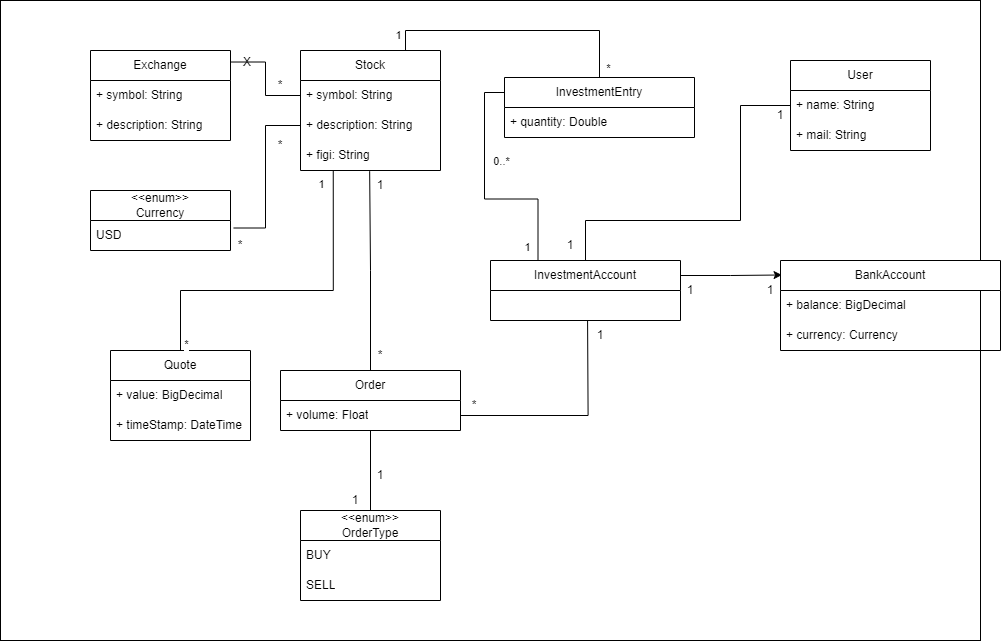

The diagram above was exported from draw.io. Its source (the exported page's mxGraphModel, read from the mxfile embedded in the PNG):
<mxGraphModel dx="400" dy="376" grid="1" gridSize="10" guides="1" tooltips="1" connect="1" arrows="1" fold="1" page="0" pageScale="1" pageWidth="827" pageHeight="1169" math="0" shadow="0">
  <root>
    <mxCell id="0" />
    <mxCell id="1" parent="0" />
    <mxCell id="GFLTo3d661KUQCDkYwe_-1" value="" style="rounded=0;whiteSpace=wrap;html=1;" parent="1" vertex="1">
      <mxGeometry x="-60" y="10" width="980" height="640" as="geometry" />
    </mxCell>
    <mxCell id="94" style="edgeStyle=orthogonalEdgeStyle;rounded=0;orthogonalLoop=1;jettySize=auto;html=1;entryX=0.5;entryY=0;entryDx=0;entryDy=0;exitX=0.75;exitY=0;exitDx=0;exitDy=0;endArrow=none;endFill=0;" parent="1" source="2" target="88" edge="1">
      <mxGeometry relative="1" as="geometry" />
    </mxCell>
    <mxCell id="95" value="1" style="edgeLabel;html=1;align=center;verticalAlign=middle;resizable=0;points=[];" parent="94" vertex="1" connectable="0">
      <mxGeometry x="-0.8758" y="2" relative="1" as="geometry">
        <mxPoint x="-6" as="offset" />
      </mxGeometry>
    </mxCell>
    <mxCell id="96" value="*" style="edgeLabel;html=1;align=center;verticalAlign=middle;resizable=0;points=[];" parent="94" vertex="1" connectable="0">
      <mxGeometry x="0.9068" relative="1" as="geometry">
        <mxPoint x="8" y="2" as="offset" />
      </mxGeometry>
    </mxCell>
    <mxCell id="2" value="Stock" style="swimlane;fontStyle=0;childLayout=stackLayout;horizontal=1;startSize=30;horizontalStack=0;resizeParent=1;resizeParentMax=0;resizeLast=0;collapsible=1;marginBottom=0;whiteSpace=wrap;html=1;" parent="1" vertex="1">
      <mxGeometry x="240" y="60" width="140" height="120" as="geometry" />
    </mxCell>
    <mxCell id="3" value="+ symbol: String" style="text;strokeColor=none;fillColor=none;align=left;verticalAlign=middle;spacingLeft=4;spacingRight=4;overflow=hidden;points=[[0,0.5],[1,0.5]];portConstraint=eastwest;rotatable=0;whiteSpace=wrap;html=1;" parent="2" vertex="1">
      <mxGeometry y="30" width="140" height="30" as="geometry" />
    </mxCell>
    <mxCell id="10" value="+ description: String" style="text;strokeColor=none;fillColor=none;align=left;verticalAlign=middle;spacingLeft=4;spacingRight=4;overflow=hidden;points=[[0,0.5],[1,0.5]];portConstraint=eastwest;rotatable=0;whiteSpace=wrap;html=1;" parent="2" vertex="1">
      <mxGeometry y="60" width="140" height="30" as="geometry" />
    </mxCell>
    <mxCell id="5" value="+ figi: String" style="text;strokeColor=none;fillColor=none;align=left;verticalAlign=middle;spacingLeft=4;spacingRight=4;overflow=hidden;points=[[0,0.5],[1,0.5]];portConstraint=eastwest;rotatable=0;whiteSpace=wrap;html=1;" parent="2" vertex="1">
      <mxGeometry y="90" width="140" height="30" as="geometry" />
    </mxCell>
    <mxCell id="6" value="&amp;lt;&amp;lt;enum&amp;gt;&amp;gt;&lt;br&gt;Currency" style="swimlane;fontStyle=0;childLayout=stackLayout;horizontal=1;startSize=30;horizontalStack=0;resizeParent=1;resizeParentMax=0;resizeLast=0;collapsible=1;marginBottom=0;whiteSpace=wrap;html=1;" parent="1" vertex="1">
      <mxGeometry x="30" y="200" width="140" height="60" as="geometry" />
    </mxCell>
    <mxCell id="7" value="USD" style="text;strokeColor=none;fillColor=none;align=left;verticalAlign=middle;spacingLeft=4;spacingRight=4;overflow=hidden;points=[[0,0.5],[1,0.5]];portConstraint=eastwest;rotatable=0;whiteSpace=wrap;html=1;" parent="6" vertex="1">
      <mxGeometry y="30" width="140" height="30" as="geometry" />
    </mxCell>
    <mxCell id="11" value="InvestmentAccount" style="swimlane;fontStyle=0;childLayout=stackLayout;horizontal=1;startSize=30;horizontalStack=0;resizeParent=1;resizeParentMax=0;resizeLast=0;collapsible=1;marginBottom=0;whiteSpace=wrap;html=1;" parent="1" vertex="1">
      <mxGeometry x="430" y="270" width="190" height="60" as="geometry" />
    </mxCell>
    <mxCell id="20" value="Exchange" style="swimlane;fontStyle=0;childLayout=stackLayout;horizontal=1;startSize=30;horizontalStack=0;resizeParent=1;resizeParentMax=0;resizeLast=0;collapsible=1;marginBottom=0;whiteSpace=wrap;html=1;" parent="1" vertex="1">
      <mxGeometry x="30" y="60" width="140" height="90" as="geometry" />
    </mxCell>
    <mxCell id="21" value="+ symbol: String" style="text;strokeColor=none;fillColor=none;align=left;verticalAlign=middle;spacingLeft=4;spacingRight=4;overflow=hidden;points=[[0,0.5],[1,0.5]];portConstraint=eastwest;rotatable=0;whiteSpace=wrap;html=1;" parent="20" vertex="1">
      <mxGeometry y="30" width="140" height="30" as="geometry" />
    </mxCell>
    <mxCell id="22" value="+ description: String" style="text;strokeColor=none;fillColor=none;align=left;verticalAlign=middle;spacingLeft=4;spacingRight=4;overflow=hidden;points=[[0,0.5],[1,0.5]];portConstraint=eastwest;rotatable=0;whiteSpace=wrap;html=1;" parent="20" vertex="1">
      <mxGeometry y="60" width="140" height="30" as="geometry" />
    </mxCell>
    <mxCell id="25" value="BankAccount" style="swimlane;fontStyle=0;childLayout=stackLayout;horizontal=1;startSize=30;horizontalStack=0;resizeParent=1;resizeParentMax=0;resizeLast=0;collapsible=1;marginBottom=0;whiteSpace=wrap;html=1;" parent="1" vertex="1">
      <mxGeometry x="720" y="270" width="220" height="90" as="geometry" />
    </mxCell>
    <mxCell id="27" value="+ balance: BigDecimal" style="text;strokeColor=none;fillColor=none;align=left;verticalAlign=middle;spacingLeft=4;spacingRight=4;overflow=hidden;points=[[0,0.5],[1,0.5]];portConstraint=eastwest;rotatable=0;whiteSpace=wrap;html=1;" parent="25" vertex="1">
      <mxGeometry y="30" width="220" height="30" as="geometry" />
    </mxCell>
    <mxCell id="28" value="+ currency: Currency" style="text;strokeColor=none;fillColor=none;align=left;verticalAlign=middle;spacingLeft=4;spacingRight=4;overflow=hidden;points=[[0,0.5],[1,0.5]];portConstraint=eastwest;rotatable=0;whiteSpace=wrap;html=1;" parent="25" vertex="1">
      <mxGeometry y="60" width="220" height="30" as="geometry" />
    </mxCell>
    <mxCell id="30" value="Order" style="swimlane;fontStyle=0;childLayout=stackLayout;horizontal=1;startSize=30;horizontalStack=0;resizeParent=1;resizeParentMax=0;resizeLast=0;collapsible=1;marginBottom=0;whiteSpace=wrap;html=1;" parent="1" vertex="1">
      <mxGeometry x="220" y="380" width="180" height="60" as="geometry" />
    </mxCell>
    <mxCell id="37" value="+ volume: Float" style="text;strokeColor=none;fillColor=none;align=left;verticalAlign=middle;spacingLeft=4;spacingRight=4;overflow=hidden;points=[[0,0.5],[1,0.5]];portConstraint=eastwest;rotatable=0;whiteSpace=wrap;html=1;" parent="30" vertex="1">
      <mxGeometry y="30" width="180" height="30" as="geometry" />
    </mxCell>
    <mxCell id="34" value="User" style="swimlane;fontStyle=0;childLayout=stackLayout;horizontal=1;startSize=30;horizontalStack=0;resizeParent=1;resizeParentMax=0;resizeLast=0;collapsible=1;marginBottom=0;whiteSpace=wrap;html=1;" parent="1" vertex="1">
      <mxGeometry x="730" y="70" width="140" height="90" as="geometry" />
    </mxCell>
    <mxCell id="35" value="+ name: String" style="text;strokeColor=none;fillColor=none;align=left;verticalAlign=middle;spacingLeft=4;spacingRight=4;overflow=hidden;points=[[0,0.5],[1,0.5]];portConstraint=eastwest;rotatable=0;whiteSpace=wrap;html=1;" parent="34" vertex="1">
      <mxGeometry y="30" width="140" height="30" as="geometry" />
    </mxCell>
    <mxCell id="36" value="+ mail: String" style="text;strokeColor=none;fillColor=none;align=left;verticalAlign=middle;spacingLeft=4;spacingRight=4;overflow=hidden;points=[[0,0.5],[1,0.5]];portConstraint=eastwest;rotatable=0;whiteSpace=wrap;html=1;" parent="34" vertex="1">
      <mxGeometry y="60" width="140" height="30" as="geometry" />
    </mxCell>
    <mxCell id="38" value="&amp;lt;&amp;lt;enum&amp;gt;&amp;gt;&lt;br&gt;OrderType" style="swimlane;fontStyle=0;childLayout=stackLayout;horizontal=1;startSize=30;horizontalStack=0;resizeParent=1;resizeParentMax=0;resizeLast=0;collapsible=1;marginBottom=0;whiteSpace=wrap;html=1;" parent="1" vertex="1">
      <mxGeometry x="240" y="520" width="140" height="90" as="geometry" />
    </mxCell>
    <mxCell id="39" value="BUY" style="text;strokeColor=none;fillColor=none;align=left;verticalAlign=middle;spacingLeft=4;spacingRight=4;overflow=hidden;points=[[0,0.5],[1,0.5]];portConstraint=eastwest;rotatable=0;whiteSpace=wrap;html=1;" parent="38" vertex="1">
      <mxGeometry y="30" width="140" height="30" as="geometry" />
    </mxCell>
    <mxCell id="40" value="SELL" style="text;strokeColor=none;fillColor=none;align=left;verticalAlign=middle;spacingLeft=4;spacingRight=4;overflow=hidden;points=[[0,0.5],[1,0.5]];portConstraint=eastwest;rotatable=0;whiteSpace=wrap;html=1;" parent="38" vertex="1">
      <mxGeometry y="60" width="140" height="30" as="geometry" />
    </mxCell>
    <mxCell id="49" value="1" style="text;html=1;strokeColor=none;fillColor=none;align=center;verticalAlign=middle;whiteSpace=wrap;rounded=0;" parent="1" vertex="1">
      <mxGeometry x="690" y="110" width="60" height="30" as="geometry" />
    </mxCell>
    <mxCell id="52" style="edgeStyle=orthogonalEdgeStyle;rounded=0;orthogonalLoop=1;jettySize=auto;html=1;exitX=0.5;exitY=0;exitDx=0;exitDy=0;entryX=0;entryY=0.5;entryDx=0;entryDy=0;endArrow=none;endFill=0;" parent="1" source="11" target="35" edge="1">
      <mxGeometry relative="1" as="geometry">
        <Array as="points">
          <mxPoint x="525" y="230" />
          <mxPoint x="680" y="230" />
          <mxPoint x="680" y="115" />
        </Array>
      </mxGeometry>
    </mxCell>
    <mxCell id="53" value="1" style="text;html=1;strokeColor=none;fillColor=none;align=center;verticalAlign=middle;whiteSpace=wrap;rounded=0;" parent="1" vertex="1">
      <mxGeometry x="480" y="240" width="60" height="30" as="geometry" />
    </mxCell>
    <mxCell id="56" style="edgeStyle=orthogonalEdgeStyle;rounded=0;orthogonalLoop=1;jettySize=auto;html=1;exitX=0.5;exitY=0;exitDx=0;exitDy=0;endArrow=none;endFill=0;" parent="1" source="38" target="30" edge="1">
      <mxGeometry relative="1" as="geometry" />
    </mxCell>
    <mxCell id="57" value="1" style="text;html=1;strokeColor=none;fillColor=none;align=center;verticalAlign=middle;whiteSpace=wrap;rounded=0;" parent="1" vertex="1">
      <mxGeometry x="305" y="480" width="30" height="10" as="geometry" />
    </mxCell>
    <mxCell id="58" value="1" style="text;html=1;strokeColor=none;fillColor=none;align=center;verticalAlign=middle;whiteSpace=wrap;rounded=0;" parent="1" vertex="1">
      <mxGeometry x="280" y="500" width="30" height="20" as="geometry" />
    </mxCell>
    <mxCell id="59" style="edgeStyle=orthogonalEdgeStyle;rounded=0;orthogonalLoop=1;jettySize=auto;html=1;exitX=0.5;exitY=0;exitDx=0;exitDy=0;entryX=0.494;entryY=1.022;entryDx=0;entryDy=0;entryPerimeter=0;endArrow=none;endFill=0;" parent="1" source="30" target="5" edge="1">
      <mxGeometry relative="1" as="geometry" />
    </mxCell>
    <mxCell id="60" value="*" style="text;html=1;strokeColor=none;fillColor=none;align=center;verticalAlign=middle;whiteSpace=wrap;rounded=0;" parent="1" vertex="1">
      <mxGeometry x="290" y="350" width="60" height="30" as="geometry" />
    </mxCell>
    <mxCell id="62" value="1" style="text;html=1;strokeColor=none;fillColor=none;align=center;verticalAlign=middle;whiteSpace=wrap;rounded=0;" parent="1" vertex="1">
      <mxGeometry x="290" y="180" width="60" height="30" as="geometry" />
    </mxCell>
    <mxCell id="64" style="edgeStyle=orthogonalEdgeStyle;rounded=0;orthogonalLoop=1;jettySize=auto;html=1;exitX=1;exitY=0.5;exitDx=0;exitDy=0;entryX=0.511;entryY=1.017;entryDx=0;entryDy=0;entryPerimeter=0;endArrow=none;endFill=0;jumpStyle=arc;" parent="1" source="37" edge="1">
      <mxGeometry relative="1" as="geometry">
        <mxPoint x="527.0899999999999" y="330.51" as="targetPoint" />
      </mxGeometry>
    </mxCell>
    <mxCell id="65" value="*" style="text;html=1;strokeColor=none;fillColor=none;align=center;verticalAlign=middle;whiteSpace=wrap;rounded=0;" parent="1" vertex="1">
      <mxGeometry x="384" y="400" width="60" height="30" as="geometry" />
    </mxCell>
    <mxCell id="66" value="1" style="text;html=1;strokeColor=none;fillColor=none;align=center;verticalAlign=middle;whiteSpace=wrap;rounded=0;" parent="1" vertex="1">
      <mxGeometry x="510" y="330" width="60" height="30" as="geometry" />
    </mxCell>
    <mxCell id="67" style="edgeStyle=orthogonalEdgeStyle;rounded=0;orthogonalLoop=1;jettySize=auto;html=1;exitX=1;exitY=0.25;exitDx=0;exitDy=0;entryX=0.007;entryY=0.161;entryDx=0;entryDy=0;entryPerimeter=0;" parent="1" source="11" target="25" edge="1">
      <mxGeometry relative="1" as="geometry" />
    </mxCell>
    <mxCell id="68" value="1" style="text;html=1;strokeColor=none;fillColor=none;align=center;verticalAlign=middle;whiteSpace=wrap;rounded=0;" parent="1" vertex="1">
      <mxGeometry x="680" y="285" width="60" height="30" as="geometry" />
    </mxCell>
    <mxCell id="69" value="1" style="text;html=1;strokeColor=none;fillColor=none;align=center;verticalAlign=middle;whiteSpace=wrap;rounded=0;" parent="1" vertex="1">
      <mxGeometry x="600" y="285" width="60" height="30" as="geometry" />
    </mxCell>
    <mxCell id="70" style="edgeStyle=orthogonalEdgeStyle;rounded=0;orthogonalLoop=1;jettySize=auto;html=1;exitX=0;exitY=0.5;exitDx=0;exitDy=0;entryX=1.021;entryY=0.25;entryDx=0;entryDy=0;entryPerimeter=0;endArrow=none;endFill=0;" parent="1" source="10" target="7" edge="1">
      <mxGeometry relative="1" as="geometry" />
    </mxCell>
    <mxCell id="71" style="edgeStyle=orthogonalEdgeStyle;rounded=0;orthogonalLoop=1;jettySize=auto;html=1;exitX=0;exitY=0.5;exitDx=0;exitDy=0;entryX=1;entryY=0.128;entryDx=0;entryDy=0;entryPerimeter=0;endArrow=none;endFill=0;" parent="1" source="3" target="20" edge="1">
      <mxGeometry relative="1" as="geometry" />
    </mxCell>
    <mxCell id="73" value="*" style="text;html=1;strokeColor=none;fillColor=none;align=center;verticalAlign=middle;whiteSpace=wrap;rounded=0;shadow=1;" parent="1" vertex="1">
      <mxGeometry x="190" y="80" width="60" height="30" as="geometry" />
    </mxCell>
    <mxCell id="76" value="*" style="text;html=1;strokeColor=none;fillColor=none;align=center;verticalAlign=middle;whiteSpace=wrap;rounded=0;shadow=1;" parent="1" vertex="1">
      <mxGeometry x="190" y="140" width="60" height="30" as="geometry" />
    </mxCell>
    <mxCell id="77" value="*" style="text;html=1;strokeColor=none;fillColor=none;align=center;verticalAlign=middle;whiteSpace=wrap;rounded=0;shadow=1;" parent="1" vertex="1">
      <mxGeometry x="150" y="240" width="60" height="30" as="geometry" />
    </mxCell>
    <mxCell id="80" value="X" style="text;html=1;strokeColor=none;fillColor=none;align=center;verticalAlign=middle;whiteSpace=wrap;rounded=0;" parent="1" vertex="1">
      <mxGeometry x="157" y="57" width="60" height="30" as="geometry" />
    </mxCell>
    <mxCell id="81" value="Quote" style="swimlane;fontStyle=0;childLayout=stackLayout;horizontal=1;startSize=30;horizontalStack=0;resizeParent=1;resizeParentMax=0;resizeLast=0;collapsible=1;marginBottom=0;whiteSpace=wrap;html=1;" parent="1" vertex="1">
      <mxGeometry x="50" y="360" width="140" height="90" as="geometry" />
    </mxCell>
    <mxCell id="83" value="+ value: BigDecimal" style="text;strokeColor=none;fillColor=none;align=left;verticalAlign=middle;spacingLeft=4;spacingRight=4;overflow=hidden;points=[[0,0.5],[1,0.5]];portConstraint=eastwest;rotatable=0;whiteSpace=wrap;html=1;" parent="81" vertex="1">
      <mxGeometry y="30" width="140" height="30" as="geometry" />
    </mxCell>
    <mxCell id="84" value="+ timeStamp: DateTime" style="text;strokeColor=none;fillColor=none;align=left;verticalAlign=middle;spacingLeft=4;spacingRight=4;overflow=hidden;points=[[0,0.5],[1,0.5]];portConstraint=eastwest;rotatable=0;whiteSpace=wrap;html=1;" parent="81" vertex="1">
      <mxGeometry y="60" width="140" height="30" as="geometry" />
    </mxCell>
    <mxCell id="85" style="edgeStyle=orthogonalEdgeStyle;rounded=0;orthogonalLoop=1;jettySize=auto;html=1;entryX=0.234;entryY=1.01;entryDx=0;entryDy=0;entryPerimeter=0;endArrow=none;endFill=0;" parent="1" source="81" target="5" edge="1">
      <mxGeometry relative="1" as="geometry">
        <Array as="points">
          <mxPoint x="120" y="300" />
          <mxPoint x="273" y="300" />
        </Array>
      </mxGeometry>
    </mxCell>
    <mxCell id="86" value="1" style="edgeLabel;html=1;align=center;verticalAlign=middle;resizable=0;points=[];" parent="85" vertex="1" connectable="0">
      <mxGeometry x="0.8662" y="1" relative="1" as="geometry">
        <mxPoint x="-11" y="-9" as="offset" />
      </mxGeometry>
    </mxCell>
    <mxCell id="87" value="*" style="edgeLabel;html=1;align=center;verticalAlign=middle;resizable=0;points=[];" parent="85" vertex="1" connectable="0">
      <mxGeometry x="-0.9263" y="-2" relative="1" as="geometry">
        <mxPoint x="3" y="5" as="offset" />
      </mxGeometry>
    </mxCell>
    <mxCell id="88" value="InvestmentEntry" style="swimlane;fontStyle=0;childLayout=stackLayout;horizontal=1;startSize=30;horizontalStack=0;resizeParent=1;resizeParentMax=0;resizeLast=0;collapsible=1;marginBottom=0;whiteSpace=wrap;html=1;" parent="1" vertex="1">
      <mxGeometry x="444" y="87" width="190" height="60" as="geometry" />
    </mxCell>
    <mxCell id="89" value="+ quantity: Double" style="text;strokeColor=none;fillColor=none;align=left;verticalAlign=middle;spacingLeft=4;spacingRight=4;overflow=hidden;points=[[0,0.5],[1,0.5]];portConstraint=eastwest;rotatable=0;whiteSpace=wrap;html=1;" parent="88" vertex="1">
      <mxGeometry y="30" width="190" height="30" as="geometry" />
    </mxCell>
    <mxCell id="91" style="edgeStyle=orthogonalEdgeStyle;rounded=0;orthogonalLoop=1;jettySize=auto;html=1;exitX=0;exitY=0.25;exitDx=0;exitDy=0;entryX=0.25;entryY=0;entryDx=0;entryDy=0;endArrow=none;endFill=0;" parent="1" source="88" target="11" edge="1">
      <mxGeometry relative="1" as="geometry">
        <mxPoint x="410" y="435" as="sourcePoint" />
        <mxPoint x="537.0899999999999" y="340.51" as="targetPoint" />
      </mxGeometry>
    </mxCell>
    <mxCell id="92" value="1" style="edgeLabel;html=1;align=center;verticalAlign=middle;resizable=0;points=[];" parent="91" vertex="1" connectable="0">
      <mxGeometry x="0.8366" y="4" relative="1" as="geometry">
        <mxPoint x="-15" y="6" as="offset" />
      </mxGeometry>
    </mxCell>
    <mxCell id="93" value="0..*" style="edgeLabel;html=1;align=center;verticalAlign=middle;resizable=0;points=[];" parent="91" vertex="1" connectable="0">
      <mxGeometry x="-0.8452" y="1" relative="1" as="geometry">
        <mxPoint x="15" y="67" as="offset" />
      </mxGeometry>
    </mxCell>
  </root>
</mxGraphModel>